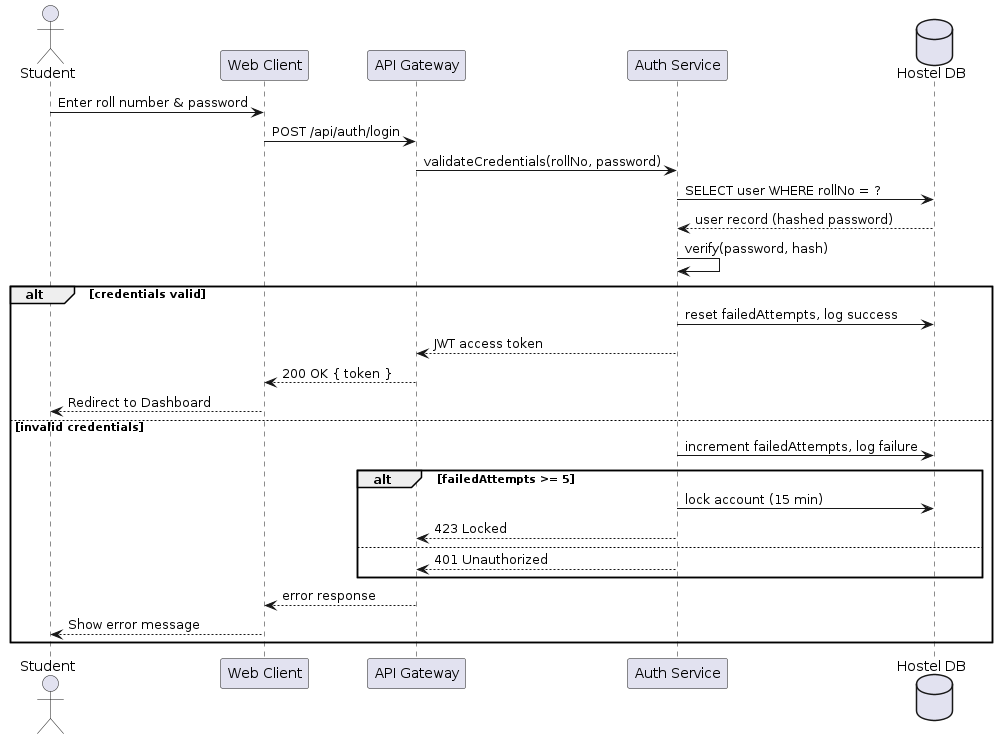

The diagram above was rendered by PlantUML. Its source (embedded in the PNG):
@startuml sequence-login
actor Student
participant "Web Client" as Web
participant "API Gateway" as GW
participant "Auth Service" as Auth
database "Hostel DB" as DB

Student -> Web : Enter roll number & password
Web -> GW : POST /api/auth/login
GW -> Auth : validateCredentials(rollNo, password)
Auth -> DB : SELECT user WHERE rollNo = ?
DB --> Auth : user record (hashed password)
Auth -> Auth : verify(password, hash)

alt credentials valid
  Auth -> DB : reset failedAttempts, log success
  Auth --> GW : JWT access token
  GW --> Web : 200 OK { token }
  Web --> Student : Redirect to Dashboard
else invalid credentials
  Auth -> DB : increment failedAttempts, log failure
  alt failedAttempts >= 5
    Auth -> DB : lock account (15 min)
    Auth --> GW : 423 Locked
  else
    Auth --> GW : 401 Unauthorized
  end
  GW --> Web : error response
  Web --> Student : Show error message
end
@enduml